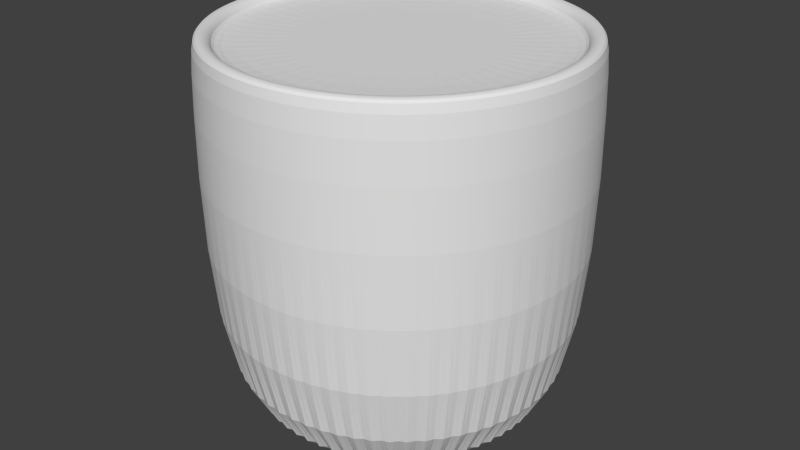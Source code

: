 # Source: bumperLowPoly.blend  (saved by Blender 2.66.1; exported with 4.5.12 LTS)
import bpy
from mathutils import Matrix  # noqa: F401  (used for matrix-valued properties, if any)

bpy.ops.wm.read_factory_settings(use_empty=True)
scene = bpy.context.scene
scene.name = 'Scene'

# ---- collections
col_collection_2 = bpy.data.collections.new('Collection 2'); scene.collection.children.link(col_collection_2)

# ---- world
world_world = bpy.data.worlds.new('World'); scene.world = world_world
world_world.color = (0.05088, 0.05088, 0.05088)
world_world.use_sun_shadow = False
world_world.sun_shadow_jitter_overblur = 0.0
world_world.cycles.sampling_method = 'MANUAL'
world_world.cycles.sample_map_resolution = 256

# ---- meshes
me_cylinder_001 = bpy.data.meshes.new('Cylinder.001')
me_cylinder_001.from_pydata([(0.08687, 0.882, 0.9787), (1.083e-07, 0.8863, 0.9787), (0.1729, 0.8693, 0.9787), (0.2573, 0.8481, 0.9787), (0.3392, 0.8188, 0.9787), (0.4178, 0.7817, 0.9787), (0.4924, 0.7369, 0.9787), (0.5623, 0.6851, 0.9787), (0.6267, 0.6267, 0.9787), (0.6851, 0.5623, 0.9787), (0.7369, 0.4924, 0.9787), (0.7817, 0.4178, 0.9787), (0.8188, 0.3392, 0.9787), (0.8481, 0.2573, 0.9787), (0.8693, 0.1729, 0.9787), (0.882, 0.08687, 0.9787), (0.8863, -1.629e-07, 0.9787), (0.882, -0.08687, 0.9787), (0.8693, -0.1729, 0.9787), (0.8481, -0.2573, 0.9787), (0.8188, -0.3392, 0.9787), (0.7817, -0.4178, 0.9787), (0.7369, -0.4924, 0.9787), (0.6851, -0.5623, 0.9787), (0.6267, -0.6267, 0.9787), (0.5623, -0.6851, 0.9787), (0.4924, -0.7369, 0.9787), (0.4178, -0.7817, 0.9787), (0.3392, -0.8188, 0.9787), (0.2573, -0.8481, 0.9787), (0.1729, -0.8693, 0.9787), (0.08687, -0.882, 0.9787), (-7.349e-07, -0.8863, 0.9787), (-0.08687, -0.882, 0.9787), (-0.1729, -0.8693, 0.9787), (-0.2573, -0.8481, 0.9787), (-0.3392, -0.8188, 0.9787), (-0.4178, -0.7817, 0.9787), (-0.4924, -0.7369, 0.9787), (-0.5623, -0.6851, 0.9787), (-0.6267, -0.6267, 0.9787), (-0.6851, -0.5623, 0.9787), (-0.7369, -0.4924, 0.9787), (-0.7817, -0.4178, 0.9787), (-0.8188, -0.3392, 0.9787), (-0.8481, -0.2573, 0.9787), (-0.8693, -0.1729, 0.9787), (-0.882, -0.08687, 0.9787), (-0.8863, -4.306e-07, 0.9787), (-0.882, 0.08687, 0.9787), (-0.8693, 0.1729, 0.9787), (-0.8481, 0.2573, 0.9787), (-0.8188, 0.3392, 0.9787), (-0.7817, 0.4178, 0.9787), (-0.7369, 0.4924, 0.9787), (-0.6851, 0.5623, 0.9787), (-0.6267, 0.6267, 0.9787), (-0.5623, 0.6851, 0.9787), (-0.4924, 0.7369, 0.9787), (-0.4178, 0.7817, 0.9787), (-0.3392, 0.8188, 0.9787), (-0.2573, 0.8481, 0.9787), (-0.1729, 0.8693, 0.9787), (-0.08688, 0.882, 0.9787), (-2.382e-07, -1.104e-07, 0.9822), (0.0, 1.0, 1.005), (0.09802, 0.9952, 1.005), (0.1951, 0.9808, 1.005), (0.2903, 0.9569, 1.005), (0.3827, 0.9239, 1.005), (0.4714, 0.8819, 1.005), (0.5556, 0.8315, 1.005), (0.6344, 0.773, 1.005), (0.7071, 0.7071, 1.005), (0.773, 0.6344, 1.005), (0.8315, 0.5556, 1.005), (0.8819, 0.4714, 1.005), (0.9239, 0.3827, 1.005), (0.9569, 0.2903, 1.005), (0.9808, 0.1951, 1.005), (0.9952, 0.09802, 1.005), (1.0, -1.629e-07, 1.005), (0.9952, -0.09802, 1.005), (0.9808, -0.1951, 1.005), (0.9569, -0.2903, 1.005), (0.9239, -0.3827, 1.005), (0.8819, -0.4714, 1.005), (0.8315, -0.5556, 1.005), (0.773, -0.6344, 1.005), (0.7071, -0.7071, 1.005), (0.6344, -0.773, 1.005), (0.5556, -0.8315, 1.005), (0.4714, -0.8819, 1.005), (0.3827, -0.9239, 1.005), (0.2903, -0.9569, 1.005), (0.1951, -0.9808, 1.005), (0.09802, -0.9952, 1.005), (-8.027e-07, -1.0, 1.005), (-0.09802, -0.9952, 1.005), (-0.1951, -0.9808, 1.005), (-0.2903, -0.9569, 1.005), (-0.3827, -0.9239, 1.005), (-0.4714, -0.8819, 1.005), (-0.5556, -0.8315, 1.005), (-0.6344, -0.773, 1.005), (-0.7071, -0.7071, 1.005), (-0.773, -0.6344, 1.005), (-0.8315, -0.5556, 1.005), (-0.8819, -0.4714, 1.005), (-0.9239, -0.3827, 1.005), (-0.9569, -0.2903, 1.005), (-0.9808, -0.1951, 1.005), (-0.9952, -0.09802, 1.005), (-1.0, -4.649e-07, 1.005), (-0.9952, 0.09802, 1.005), (-0.9808, 0.1951, 1.005), (-0.9569, 0.2903, 1.005), (-0.9239, 0.3827, 1.005), (-0.8819, 0.4714, 1.005), (-0.8315, 0.5556, 1.005), (-0.773, 0.6344, 1.005), (-0.7071, 0.7071, 1.005), (-0.6344, 0.773, 1.005), (-0.5556, 0.8315, 1.005), (-0.4714, 0.8819, 1.005), (-0.3827, 0.9239, 1.005), (-0.2903, 0.9569, 1.005), (-0.1951, 0.9808, 1.005), (-0.09802, 0.9952, 1.005), (0.08687, 0.882, 1.018), (1.096e-07, 0.8863, 1.018), (0.1729, 0.8693, 1.018), (0.2573, 0.8481, 1.018), (0.3392, 0.8188, 1.018), (0.4178, 0.7817, 1.018), (0.4924, 0.7369, 1.018), (0.5623, 0.6851, 1.018), (0.6267, 0.6267, 1.018), (0.6851, 0.5623, 1.018), (0.7369, 0.4924, 1.018), (0.7817, 0.4178, 1.018), (0.8188, 0.3392, 1.018), (0.8481, 0.2573, 1.018), (0.8693, 0.1729, 1.018), (0.882, 0.08687, 1.018), (0.8863, -1.629e-07, 1.018), (0.882, -0.08687, 1.018), (0.8693, -0.1729, 1.018), (0.8481, -0.2573, 1.018), (0.8188, -0.3392, 1.018), (0.7817, -0.4178, 1.018), (0.7369, -0.4924, 1.018), (0.6851, -0.5623, 1.018), (0.6267, -0.6267, 1.018), (0.5623, -0.6851, 1.018), (0.4924, -0.7369, 1.018), (0.4178, -0.7817, 1.018), (0.3392, -0.8188, 1.018), (0.2573, -0.8481, 1.018), (0.1729, -0.8693, 1.018), (0.08687, -0.882, 1.018), (-7.336e-07, -0.8863, 1.018), (-0.08687, -0.882, 1.018), (-0.1729, -0.8693, 1.018), (-0.2573, -0.8481, 1.018), (-0.3392, -0.8188, 1.018), (-0.4178, -0.7817, 1.018), (-0.4924, -0.7369, 1.018), (-0.5623, -0.6851, 1.018), (-0.6267, -0.6267, 1.018), (-0.6851, -0.5623, 1.018), (-0.7369, -0.4924, 1.018), (-0.7817, -0.4178, 1.018), (-0.8188, -0.3392, 1.018), (-0.8481, -0.2573, 1.018), (-0.8693, -0.1729, 1.018), (-0.882, -0.08687, 1.018), (-0.8863, -4.306e-07, 1.018), (-0.882, 0.08687, 1.018), (-0.8693, 0.1729, 1.018), (-0.8481, 0.2573, 1.018), (-0.8188, 0.3392, 1.018), (-0.7817, 0.4178, 1.018), (-0.7369, 0.4924, 1.018), (-0.6851, 0.5623, 1.018), (-0.6267, 0.6267, 1.018), (-0.5623, 0.6851, 1.018), (-0.4924, 0.7369, 1.018), (-0.4178, 0.7817, 1.018), (-0.3392, 0.8188, 1.018), (-0.2573, 0.8481, 1.018), (-0.1729, 0.8693, 1.018), (-0.08688, 0.882, 1.018), (0.09416, 0.956, 1.044), (-6.872e-09, 0.9606, 1.044), (0.1874, 0.9422, 1.044), (0.2789, 0.9193, 1.044), (0.3676, 0.8875, 1.044), (0.4528, 0.8472, 1.044), (0.5337, 0.7987, 1.044), (0.6094, 0.7426, 1.044), (0.6793, 0.6793, 1.044), (0.7426, 0.6094, 1.044), (0.7987, 0.5337, 1.044), (0.8472, 0.4528, 1.044), (0.8875, 0.3676, 1.044), (0.9193, 0.2789, 1.044), (0.9422, 0.1874, 1.044), (0.956, 0.09416, 1.044), (0.9606, -1.653e-07, 1.044), (0.956, -0.09416, 1.044), (0.9422, -0.1874, 1.044), (0.9193, -0.2789, 1.044), (0.8875, -0.3676, 1.044), (0.8472, -0.4528, 1.044), (0.7987, -0.5337, 1.044), (0.7426, -0.6094, 1.044), (0.6793, -0.6793, 1.044), (0.6094, -0.7426, 1.044), (0.5337, -0.7987, 1.044), (0.4528, -0.8472, 1.044), (0.3676, -0.8875, 1.044), (0.2789, -0.9193, 1.044), (0.1874, -0.9422, 1.044), (0.09416, -0.956, 1.044), (-7.908e-07, -0.9606, 1.044), (-0.09416, -0.956, 1.044), (-0.1874, -0.9422, 1.044), (-0.2789, -0.9193, 1.044), (-0.3676, -0.8875, 1.044), (-0.4528, -0.8472, 1.044), (-0.5337, -0.7987, 1.044), (-0.6094, -0.7426, 1.044), (-0.6793, -0.6793, 1.044), (-0.7426, -0.6094, 1.044), (-0.7987, -0.5337, 1.044), (-0.8472, -0.4528, 1.044), (-0.8875, -0.3676, 1.044), (-0.9193, -0.2789, 1.044), (-0.9422, -0.1874, 1.044), (-0.956, -0.09416, 1.044), (-0.9606, -4.554e-07, 1.044), (-0.956, 0.09416, 1.044), (-0.9422, 0.1874, 1.044), (-0.9193, 0.2789, 1.044), (-0.8875, 0.3676, 1.044), (-0.8472, 0.4528, 1.044), (-0.7987, 0.5337, 1.044), (-0.7426, 0.6094, 1.044), (-0.6793, 0.6793, 1.044), (-0.6094, 0.7426, 1.044), (-0.5337, 0.7987, 1.044), (-0.4528, 0.8472, 1.044), (-0.3676, 0.8875, 1.044), (-0.2789, 0.9193, 1.044), (-0.1874, 0.9422, 1.044), (-0.09416, 0.956, 1.044), (0.08987, 0.9125, 1.044), (1.136e-07, 0.9169, 1.044), (0.1789, 0.8993, 1.044), (0.2662, 0.8774, 1.044), (0.3509, 0.8471, 1.044), (0.4322, 0.8086, 1.044), (0.5094, 0.7624, 1.044), (0.5817, 0.7088, 1.044), (0.6484, 0.6484, 1.044), (0.7088, 0.5817, 1.044), (0.7624, 0.5094, 1.044), (0.8086, 0.4322, 1.044), (0.8471, 0.3509, 1.044), (0.8774, 0.2662, 1.044), (0.8993, 0.1789, 1.044), (0.9125, 0.08987, 1.044), (0.9169, -1.624e-07, 1.044), (0.9125, -0.08987, 1.044), (0.8993, -0.1789, 1.044), (0.8774, -0.2662, 1.044), (0.8471, -0.3509, 1.044), (0.8086, -0.4322, 1.044), (0.7624, -0.5094, 1.044), (0.7088, -0.5817, 1.044), (0.6484, -0.6484, 1.044), (0.5817, -0.7088, 1.044), (0.5094, -0.7624, 1.044), (0.4322, -0.8086, 1.044), (0.3509, -0.8471, 1.044), (0.2662, -0.8774, 1.044), (0.1789, -0.8993, 1.044), (0.08987, -0.9125, 1.044), (-7.468e-07, -0.9169, 1.044), (-0.08987, -0.9125, 1.044), (-0.1789, -0.8993, 1.044), (-0.2662, -0.8774, 1.044), (-0.3509, -0.8471, 1.044), (-0.4322, -0.8086, 1.044), (-0.5094, -0.7624, 1.044), (-0.5817, -0.7088, 1.044), (-0.6484, -0.6484, 1.044), (-0.7088, -0.5817, 1.044), (-0.7624, -0.5094, 1.044), (-0.8086, -0.4322, 1.044), (-0.8471, -0.3509, 1.044), (-0.8774, -0.2662, 1.044), (-0.8993, -0.1789, 1.044), (-0.9125, -0.08987, 1.044), (-0.9169, -4.398e-07, 1.044), (-0.9125, 0.08987, 1.044), (-0.8993, 0.1789, 1.044), (-0.8774, 0.2662, 1.044), (-0.8471, 0.3509, 1.044), (-0.8086, 0.4322, 1.044), (-0.7624, 0.5094, 1.044), (-0.7088, 0.5817, 1.044), (-0.6484, 0.6484, 1.044), (-0.5817, 0.7088, 1.044), (-0.5094, 0.7624, 1.044), (-0.4322, 0.8086, 1.044), (-0.3509, 0.8471, 1.044), (-0.2662, 0.8774, 1.044), (-0.1789, 0.8993, 1.044), (-0.08988, 0.9125, 1.044), (-4.327e-10, 1.0, -1.062), (0.09802, 0.9952, -1.062), (0.1951, 0.9808, -1.062), (0.2903, 0.9569, -1.062), (0.3827, 0.9239, -1.062), (0.4714, 0.8819, -1.062), (0.5556, 0.8315, -1.062), (0.6344, 0.773, -1.062), (0.7071, 0.7071, -1.062), (0.773, 0.6344, -1.062), (0.8315, 0.5556, -1.062), (0.8819, 0.4714, -1.062), (0.9239, 0.3827, -1.062), (0.9569, 0.2903, -1.062), (0.9808, 0.1951, -1.062), (0.9952, 0.09802, -1.062), (1.0, -1.629e-07, -1.062), (0.9952, -0.09802, -1.062), (0.9808, -0.1951, -1.062), (0.9569, -0.2903, -1.062), (0.9239, -0.3827, -1.062), (0.8819, -0.4714, -1.062), (0.8315, -0.5556, -1.062), (0.773, -0.6344, -1.062), (0.7071, -0.7071, -1.062), (0.6344, -0.773, -1.062), (0.5556, -0.8315, -1.062), (0.4714, -0.8819, -1.062), (0.3827, -0.9239, -1.062), (0.2903, -0.9569, -1.062), (0.1951, -0.9808, -1.062), (0.09802, -0.9952, -1.062), (-8.031e-07, -1.0, -1.062), (-0.09802, -0.9952, -1.062), (-0.1951, -0.9808, -1.062), (-0.2903, -0.9569, -1.062), (-0.3827, -0.9239, -1.062), (-0.4714, -0.8819, -1.062), (-0.5556, -0.8315, -1.062), (-0.6344, -0.773, -1.062), (-0.7071, -0.7071, -1.062), (-0.773, -0.6344, -1.062), (-0.8315, -0.5556, -1.062), (-0.8819, -0.4714, -1.062), (-0.9239, -0.3827, -1.062), (-0.9569, -0.2903, -1.062), (-0.9808, -0.1951, -1.062), (-0.9952, -0.09802, -1.062), (-1.0, -4.649e-07, -1.062), (-0.9952, 0.09802, -1.062), (-0.9808, 0.1951, -1.062), (-0.9569, 0.2903, -1.062), (-0.9239, 0.3827, -1.062), (-0.8819, 0.4714, -1.062), (-0.8315, 0.5556, -1.062), (-0.773, 0.6344, -1.062), (-0.7071, 0.7071, -1.062), (-0.6344, 0.773, -1.062), (-0.5556, 0.8315, -1.062), (-0.4714, 0.8819, -1.062), (-0.3827, 0.9239, -1.062), (-0.2903, 0.9569, -1.062), (-0.1951, 0.9808, -1.062), (-0.09802, 0.9952, -1.062), (-9.872e-08, -3.539e-08, -1.062)], [], [(130, 1, 0, 129), (188, 59, 60, 189), (170, 41, 42, 171), (152, 23, 24, 153), (134, 5, 6, 135), (175, 46, 47, 176), (157, 28, 29, 158), (139, 10, 11, 140), (180, 51, 52, 181), (162, 33, 34, 163), (144, 15, 16, 145), (185, 56, 57, 186), (167, 38, 39, 168), (149, 20, 21, 150), (131, 2, 3, 132), (190, 61, 62, 191), (172, 43, 44, 173), (154, 25, 26, 155), (136, 7, 8, 137), (177, 48, 49, 178), (159, 30, 31, 160), (141, 12, 13, 142), (182, 53, 54, 183), (164, 35, 36, 165), (146, 17, 18, 147), (187, 58, 59, 188), (169, 40, 41, 170), (151, 22, 23, 152), (133, 4, 5, 134), (192, 63, 1, 130), (174, 45, 46, 175), (156, 27, 28, 157), (138, 9, 10, 139), (179, 50, 51, 180), (161, 32, 33, 162), (143, 14, 15, 144), (184, 55, 56, 185), (166, 37, 38, 167), (148, 19, 20, 149), (129, 0, 2, 131), (60, 61, 190, 189), (171, 42, 43, 172), (24, 25, 154, 153), (135, 6, 7, 136), (47, 48, 177, 176), (158, 29, 30, 159), (11, 12, 141, 140), (181, 52, 53, 182), (34, 35, 164, 163), (145, 16, 17, 146), (57, 58, 187, 186), (168, 39, 40, 169), (21, 22, 151, 150), (132, 3, 4, 133), (191, 62, 63, 192), (44, 45, 174, 173), (155, 26, 27, 156), (8, 9, 138, 137), (178, 49, 50, 179), (31, 32, 161, 160), (142, 13, 14, 143), (183, 54, 55, 184), (165, 36, 37, 166), (64, 0, 1), (258, 257, 193, 194), (257, 259, 195, 193), (259, 260, 196, 195), (260, 261, 197, 196), (261, 262, 198, 197), (262, 263, 199, 198), (263, 264, 200, 199), (264, 265, 201, 200), (265, 266, 202, 201), (266, 267, 203, 202), (267, 268, 204, 203), (268, 269, 205, 204), (269, 270, 206, 205), (270, 271, 207, 206), (271, 272, 208, 207), (272, 273, 209, 208), (273, 274, 210, 209), (274, 275, 211, 210), (275, 276, 212, 211), (276, 277, 213, 212), (277, 278, 214, 213), (278, 279, 215, 214), (279, 280, 216, 215), (280, 281, 217, 216), (281, 282, 218, 217), (282, 283, 219, 218), (283, 284, 220, 219), (284, 285, 221, 220), (285, 286, 222, 221), (286, 287, 223, 222), (287, 288, 224, 223), (288, 289, 225, 224), (289, 290, 226, 225), (290, 291, 227, 226), (291, 292, 228, 227), (292, 293, 229, 228), (293, 294, 230, 229), (294, 295, 231, 230), (295, 296, 232, 231), (296, 297, 233, 232), (297, 298, 234, 233), (298, 299, 235, 234), (299, 300, 236, 235), (300, 301, 237, 236), (301, 302, 238, 237), (302, 303, 239, 238), (303, 304, 240, 239), (304, 305, 241, 240), (305, 306, 242, 241), (306, 307, 243, 242), (307, 308, 244, 243), (308, 309, 245, 244), (309, 310, 246, 245), (310, 311, 247, 246), (311, 312, 248, 247), (312, 313, 249, 248), (313, 314, 250, 249), (314, 315, 251, 250), (315, 316, 252, 251), (316, 317, 253, 252), (317, 318, 254, 253), (318, 319, 255, 254), (319, 320, 256, 255), (320, 258, 194, 256), (147, 18, 19, 148), (194, 193, 66, 65), (193, 195, 67, 66), (195, 196, 68, 67), (196, 197, 69, 68), (197, 198, 70, 69), (198, 199, 71, 70), (199, 200, 72, 71), (200, 201, 73, 72), (201, 202, 74, 73), (202, 203, 75, 74), (203, 204, 76, 75), (204, 205, 77, 76), (205, 206, 78, 77), (206, 207, 79, 78), (207, 208, 80, 79), (208, 209, 81, 80), (209, 210, 82, 81), (210, 211, 83, 82), (211, 212, 84, 83), (212, 213, 85, 84), (213, 214, 86, 85), (214, 215, 87, 86), (215, 216, 88, 87), (216, 217, 89, 88), (217, 218, 90, 89), (218, 219, 91, 90), (219, 220, 92, 91), (220, 221, 93, 92), (221, 222, 94, 93), (222, 223, 95, 94), (223, 224, 96, 95), (224, 225, 97, 96), (225, 226, 98, 97), (226, 227, 99, 98), (227, 228, 100, 99), (228, 229, 101, 100), (229, 230, 102, 101), (230, 231, 103, 102), (231, 232, 104, 103), (232, 233, 105, 104), (233, 234, 106, 105), (234, 235, 107, 106), (235, 236, 108, 107), (236, 237, 109, 108), (237, 238, 110, 109), (238, 239, 111, 110), (239, 240, 112, 111), (240, 241, 113, 112), (241, 242, 114, 113), (242, 243, 115, 114), (243, 244, 116, 115), (244, 245, 117, 116), (245, 246, 118, 117), (246, 247, 119, 118), (247, 248, 120, 119), (248, 249, 121, 120), (249, 250, 122, 121), (250, 251, 123, 122), (251, 252, 124, 123), (252, 253, 125, 124), (253, 254, 126, 125), (254, 255, 127, 126), (255, 256, 128, 127), (256, 194, 65, 128), (257, 258, 130, 129), (259, 257, 129, 131), (260, 259, 131, 132), (261, 260, 132, 133), (262, 261, 133, 134), (263, 262, 134, 135), (264, 263, 135, 136), (265, 264, 136, 137), (266, 265, 137, 138), (267, 266, 138, 139), (268, 267, 139, 140), (269, 268, 140, 141), (270, 269, 141, 142), (271, 270, 142, 143), (272, 271, 143, 144), (273, 272, 144, 145), (274, 273, 145, 146), (275, 274, 146, 147), (276, 275, 147, 148), (277, 276, 148, 149), (278, 277, 149, 150), (279, 278, 150, 151), (280, 279, 151, 152), (281, 280, 152, 153), (282, 281, 153, 154), (283, 282, 154, 155), (284, 283, 155, 156), (285, 284, 156, 157), (286, 285, 157, 158), (287, 286, 158, 159), (288, 287, 159, 160), (289, 288, 160, 161), (290, 289, 161, 162), (291, 290, 162, 163), (292, 291, 163, 164), (293, 292, 164, 165), (294, 293, 165, 166), (295, 294, 166, 167), (296, 295, 167, 168), (297, 296, 168, 169), (298, 297, 169, 170), (299, 298, 170, 171), (300, 299, 171, 172), (301, 300, 172, 173), (302, 301, 173, 174), (303, 302, 174, 175), (304, 303, 175, 176), (305, 304, 176, 177), (306, 305, 177, 178), (307, 306, 178, 179), (308, 307, 179, 180), (309, 308, 180, 181), (310, 309, 181, 182), (311, 310, 182, 183), (312, 311, 183, 184), (313, 312, 184, 185), (314, 313, 185, 186), (315, 314, 186, 187), (316, 315, 187, 188), (317, 316, 188, 189), (318, 317, 189, 190), (319, 318, 190, 191), (320, 319, 191, 192), (258, 320, 192, 130), (376, 120, 121, 377), (321, 65, 66, 322), (358, 102, 103, 359), (340, 84, 85, 341), (322, 66, 67, 323), (381, 125, 126, 382), (363, 107, 108, 364), (345, 89, 90, 346), (327, 71, 72, 328), (368, 112, 113, 369), (350, 94, 95, 351), (332, 76, 77, 333), (373, 117, 118, 374), (355, 99, 100, 356), (337, 81, 82, 338), (378, 122, 123, 379), (360, 104, 105, 361), (342, 86, 87, 343), (324, 68, 69, 325), (383, 127, 128, 384), (365, 109, 110, 366), (347, 91, 92, 348), (329, 73, 74, 330), (370, 114, 115, 371), (352, 96, 97, 353), (334, 78, 79, 335), (375, 119, 120, 376), (357, 101, 102, 358), (339, 83, 84, 340), (380, 124, 125, 381), (362, 106, 107, 363), (344, 88, 89, 345), (326, 70, 71, 327), (385, 321, 322), (367, 111, 112, 368), (349, 93, 94, 350), (331, 75, 76, 332), (372, 116, 117, 373), (354, 98, 99, 355), (336, 80, 81, 337), (377, 121, 122, 378), (359, 103, 104, 360), (341, 85, 86, 342), (323, 67, 68, 324), (382, 126, 127, 383), (364, 108, 109, 365), (346, 90, 91, 347), (328, 72, 73, 329), (369, 113, 114, 370), (351, 95, 96, 352), (333, 77, 78, 334), (374, 118, 119, 375), (356, 100, 101, 357), (338, 82, 83, 339), (379, 123, 124, 380), (361, 105, 106, 362), (343, 87, 88, 344), (325, 69, 70, 326), (384, 128, 65, 321), (366, 110, 111, 367), (348, 92, 93, 349), (330, 74, 75, 331), (371, 115, 116, 372), (353, 97, 98, 354), (335, 79, 80, 336), (385, 322, 323), (385, 323, 324), (385, 324, 325), (385, 325, 326), (385, 326, 327), (385, 327, 328), (385, 328, 329), (385, 329, 330), (385, 330, 331), (385, 331, 332), (385, 332, 333), (385, 333, 334), (385, 334, 335), (385, 335, 336), (385, 336, 337), (385, 337, 338), (385, 338, 339), (385, 339, 340), (385, 340, 341), (385, 341, 342), (385, 342, 343), (385, 343, 344), (385, 344, 345), (385, 345, 346), (385, 346, 347), (385, 347, 348), (385, 348, 349), (385, 349, 350), (385, 350, 351), (385, 351, 352), (385, 352, 353), (385, 353, 354), (385, 354, 355), (385, 355, 356), (385, 356, 357), (385, 357, 358), (385, 358, 359), (385, 359, 360), (385, 360, 361), (385, 361, 362), (385, 362, 363), (385, 363, 364), (385, 364, 365), (385, 365, 366), (385, 366, 367), (385, 367, 368), (385, 368, 369), (385, 369, 370), (385, 370, 371), (385, 371, 372), (385, 372, 373), (385, 373, 374), (385, 374, 375), (385, 375, 376), (385, 376, 377), (385, 377, 378), (385, 378, 379), (385, 379, 380), (385, 380, 381), (385, 381, 382), (385, 382, 383), (385, 383, 384), (385, 384, 321), (64, 2, 0), (64, 3, 2), (64, 4, 3), (64, 5, 4), (64, 6, 5), (64, 7, 6), (64, 8, 7), (64, 9, 8), (64, 10, 9), (64, 11, 10), (64, 12, 11), (64, 13, 12), (64, 14, 13), (64, 15, 14), (64, 16, 15), (64, 17, 16), (64, 18, 17), (64, 19, 18), (64, 20, 19), (64, 21, 20), (64, 22, 21), (64, 23, 22), (64, 24, 23), (64, 25, 24), (64, 26, 25), (64, 27, 26), (64, 28, 27), (64, 29, 28), (64, 30, 29), (64, 31, 30), (64, 32, 31), (64, 33, 32), (64, 34, 33), (64, 35, 34), (64, 36, 35), (64, 37, 36), (64, 38, 37), (64, 39, 38), (64, 40, 39), (64, 41, 40), (64, 42, 41), (64, 43, 42), (64, 44, 43), (64, 45, 44), (64, 46, 45), (64, 47, 46), (64, 48, 47), (64, 49, 48), (64, 50, 49), (64, 51, 50), (64, 52, 51), (64, 53, 52), (64, 54, 53), (64, 55, 54), (64, 56, 55), (64, 57, 56), (64, 58, 57), (64, 59, 58), (64, 60, 59), (64, 61, 60), (64, 62, 61), (64, 63, 62), (64, 1, 63)])
_uv = me_cylinder_001.uv_layers.new(name='UVMap')
_uv.uv.foreach_set('vector', [0.9436, 0.5254, 0.9697, 0.5253, 0.9699, 0.5832, 0.9438, 0.5833, 0.9428, 0.2429, 0.9689, 0.2428, 0.969, 0.2966, 0.9429, 0.2967, 0.8565, 0.1432, 0.8826, 0.1432, 0.8827, 0.1915, 0.8566, 0.1916, 0.9137, 0.09828, 0.9398, 0.0982, 0.9399, 0.1393, 0.9138, 0.1394, 0.9445, 0.8011, 0.9706, 0.801, 0.9707, 0.8494, 0.9446, 0.8494, 0.8573, 0.4094, 0.8834, 0.4093, 0.8836, 0.4672, 0.8575, 0.4673, 0.9144, 0.3378, 0.9405, 0.3377, 0.9407, 0.3934, 0.9146, 0.3934, 0.8854, 0.2327, 0.9115, 0.2327, 0.9117, 0.284, 0.8856, 0.284, 0.8582, 0.696, 0.8843, 0.696, 0.8844, 0.7497, 0.8583, 0.7498, 0.9153, 0.6244, 0.9414, 0.6244, 0.9415, 0.6814, 0.9154, 0.6815, 0.8863, 0.5084, 0.9123, 0.5083, 0.9125, 0.5665, 0.8864, 0.5666, 0.9423, 0.09828, 0.9684, 0.0982, 0.9686, 0.1432, 0.9425, 0.1432, 0.9161, 0.8906, 0.9422, 0.8905, 0.9423, 0.9355, 0.9162, 0.9355, 0.8871, 0.7909, 0.9132, 0.7908, 0.9134, 0.8421, 0.8873, 0.8422, 0.944, 0.6404, 0.9701, 0.6403, 0.9703, 0.696, 0.9442, 0.696, 0.9431, 0.3523, 0.9692, 0.3522, 0.9694, 0.4093, 0.9433, 0.4094, 0.8568, 0.2429, 0.8829, 0.2428, 0.883, 0.2966, 0.8569, 0.2967, 0.9139, 0.1844, 0.94, 0.1843, 0.9402, 0.2327, 0.9141, 0.2327, 0.885, 0.09828, 0.9111, 0.0982, 0.9112, 0.1393, 0.8851, 0.1394, 0.8576, 0.5254, 0.8837, 0.5253, 0.8839, 0.5832, 0.8578, 0.5833, 0.9147, 0.4505, 0.9408, 0.4504, 0.941, 0.5083, 0.9149, 0.5084, 0.8857, 0.3378, 0.9118, 0.3377, 0.912, 0.3934, 0.8859, 0.3934, 0.8585, 0.8011, 0.8846, 0.801, 0.8847, 0.8494, 0.8586, 0.8494, 0.9156, 0.7372, 0.9417, 0.7371, 0.9419, 0.7908, 0.9158, 0.7909, 0.8866, 0.6244, 0.9127, 0.6244, 0.9129, 0.6814, 0.8868, 0.6815, 0.9426, 0.1916, 0.9687, 0.1915, 0.9689, 0.2428, 0.9428, 0.2429, 0.8563, 0.09828, 0.8824, 0.0982, 0.8826, 0.1432, 0.8565, 0.1432, 0.8874, 0.8906, 0.9135, 0.8905, 0.9137, 0.9355, 0.8876, 0.9355, 0.9443, 0.7498, 0.9704, 0.7497, 0.9706, 0.801, 0.9445, 0.8011, 0.9435, 0.4673, 0.9696, 0.4672, 0.9697, 0.5253, 0.9436, 0.5254, 0.8571, 0.3523, 0.8832, 0.3522, 0.8834, 0.4093, 0.8573, 0.4094, 0.9142, 0.284, 0.9403, 0.284, 0.9405, 0.3377, 0.9144, 0.3378, 0.8853, 0.1844, 0.9114, 0.1843, 0.9115, 0.2327, 0.8854, 0.2327, 0.858, 0.6404, 0.8841, 0.6403, 0.8843, 0.696, 0.8582, 0.696, 0.9151, 0.5666, 0.9412, 0.5665, 0.9414, 0.6244, 0.9153, 0.6244, 0.8861, 0.4505, 0.9122, 0.4504, 0.9123, 0.5083, 0.8863, 0.5084, 0.8588, 0.8944, 0.8849, 0.8943, 0.885, 0.9355, 0.8589, 0.9355, 0.9159, 0.8422, 0.942, 0.8421, 0.9422, 0.8905, 0.9161, 0.8906, 0.887, 0.7372, 0.9131, 0.7371, 0.9132, 0.7908, 0.8871, 0.7909, 0.9438, 0.5833, 0.9699, 0.5832, 0.9701, 0.6403, 0.944, 0.6404, 0.969, 0.2966, 0.9692, 0.3522, 0.9431, 0.3523, 0.9429, 0.2967, 0.8566, 0.1916, 0.8827, 0.1915, 0.8829, 0.2428, 0.8568, 0.2429, 0.9399, 0.1393, 0.94, 0.1843, 0.9139, 0.1844, 0.9138, 0.1394, 0.9446, 0.8494, 0.9707, 0.8494, 0.9709, 0.8943, 0.9448, 0.8944, 0.8836, 0.4672, 0.8837, 0.5253, 0.8576, 0.5254, 0.8575, 0.4673, 0.9146, 0.3934, 0.9407, 0.3934, 0.9408, 0.4504, 0.9147, 0.4505, 0.9117, 0.284, 0.9118, 0.3377, 0.8857, 0.3378, 0.8856, 0.284, 0.8583, 0.7498, 0.8844, 0.7497, 0.8846, 0.801, 0.8585, 0.8011, 0.9415, 0.6814, 0.9417, 0.7371, 0.9156, 0.7372, 0.9154, 0.6815, 0.8864, 0.5666, 0.9125, 0.5665, 0.9127, 0.6244, 0.8866, 0.6244, 0.9686, 0.1432, 0.9687, 0.1915, 0.9426, 0.1916, 0.9425, 0.1432, 0.8562, 0.05715, 0.8823, 0.05707, 0.8824, 0.0982, 0.8563, 0.09828, 0.9134, 0.8421, 0.9135, 0.8905, 0.8874, 0.8906, 0.8873, 0.8422, 0.9442, 0.696, 0.9703, 0.696, 0.9704, 0.7497, 0.9443, 0.7498, 0.9433, 0.4094, 0.9694, 0.4093, 0.9696, 0.4672, 0.9435, 0.4673, 0.883, 0.2966, 0.8832, 0.3522, 0.8571, 0.3523, 0.8569, 0.2967, 0.9141, 0.2327, 0.9402, 0.2327, 0.9403, 0.284, 0.9142, 0.284, 0.9112, 0.1393, 0.9114, 0.1843, 0.8853, 0.1844, 0.8851, 0.1394, 0.8578, 0.5833, 0.8839, 0.5832, 0.8841, 0.6403, 0.858, 0.6404, 0.941, 0.5083, 0.9412, 0.5665, 0.9151, 0.5666, 0.9149, 0.5084, 0.8859, 0.3934, 0.912, 0.3934, 0.9122, 0.4504, 0.8861, 0.4505, 0.8586, 0.8494, 0.8847, 0.8494, 0.8849, 0.8943, 0.8588, 0.8944, 0.9158, 0.7909, 0.9419, 0.7908, 0.942, 0.8421, 0.9159, 0.8422, 0.4221, 0.5605, 0.2723, 0.8772, 0.242, 0.861, 0.1138, 0.7891, 0.1375, 0.818, 0.124, 0.8302, 0.09919, 0.7999, 0.1375, 0.818, 0.1639, 0.8444, 0.1517, 0.8579, 0.124, 0.8302, 0.1639, 0.8444, 0.1928, 0.8681, 0.182, 0.8827, 0.1517, 0.8579, 0.1928, 0.8681, 0.2239, 0.8889, 0.2146, 0.9045, 0.182, 0.8827, 0.2239, 0.8889, 0.2569, 0.9065, 0.2491, 0.923, 0.2146, 0.9045, 0.2569, 0.9065, 0.2914, 0.9208, 0.2853, 0.9379, 0.2491, 0.923, 0.2914, 0.9208, 0.3272, 0.9317, 0.3227, 0.9493, 0.2853, 0.9379, 0.3272, 0.9317, 0.3638, 0.939, 0.3612, 0.9569, 0.3227, 0.9493, 0.3638, 0.939, 0.401, 0.9426, 0.4001, 0.9608, 0.3612, 0.9569, 0.401, 0.9426, 0.4384, 0.9426, 0.4393, 0.9608, 0.4001, 0.9608, 0.4384, 0.9426, 0.4756, 0.939, 0.4783, 0.9569, 0.4393, 0.9608, 0.4756, 0.939, 0.5123, 0.9317, 0.5167, 0.9493, 0.4783, 0.9569, 0.5123, 0.9317, 0.548, 0.9208, 0.5541, 0.9379, 0.5167, 0.9493, 0.548, 0.9208, 0.5826, 0.9065, 0.5903, 0.923, 0.5541, 0.9379, 0.5826, 0.9065, 0.6155, 0.8889, 0.6249, 0.9045, 0.5903, 0.923, 0.6155, 0.8889, 0.6466, 0.8681, 0.6574, 0.8827, 0.6249, 0.9045, 0.6466, 0.8681, 0.6755, 0.8444, 0.6877, 0.8579, 0.6574, 0.8827, 0.6755, 0.8444, 0.7019, 0.818, 0.7154, 0.8302, 0.6877, 0.8579, 0.7019, 0.818, 0.7256, 0.7891, 0.7402, 0.7999, 0.7154, 0.8302, 0.7256, 0.7891, 0.7464, 0.758, 0.762, 0.7674, 0.7402, 0.7999, 0.7464, 0.758, 0.764, 0.7251, 0.7804, 0.7328, 0.762, 0.7674, 0.764, 0.7251, 0.7783, 0.6905, 0.7954, 0.6967, 0.7804, 0.7328, 0.7783, 0.6905, 0.7892, 0.6548, 0.8068, 0.6592, 0.7954, 0.6967, 0.7892, 0.6548, 0.7965, 0.6181, 0.8144, 0.6208, 0.8068, 0.6592, 0.7965, 0.6181, 0.8001, 0.5809, 0.8183, 0.5818, 0.8144, 0.6208, 0.8001, 0.5809, 0.8001, 0.5435, 0.8183, 0.5426, 0.8183, 0.5818, 0.8001, 0.5435, 0.7965, 0.5063, 0.8144, 0.5037, 0.8183, 0.5426, 0.7965, 0.5063, 0.7892, 0.4697, 0.8068, 0.4653, 0.8144, 0.5037, 0.7892, 0.4697, 0.7783, 0.4339, 0.7954, 0.4278, 0.8068, 0.4653, 0.7783, 0.4339, 0.764, 0.3994, 0.7804, 0.3916, 0.7954, 0.4278, 0.764, 0.3994, 0.7464, 0.3664, 0.762, 0.3571, 0.7804, 0.3916, 0.7464, 0.3664, 0.7256, 0.3353, 0.7402, 0.3245, 0.762, 0.3571, 0.7256, 0.3353, 0.7019, 0.3064, 0.7154, 0.2942, 0.7402, 0.3245, 0.7019, 0.3064, 0.6755, 0.28, 0.6877, 0.2666, 0.7154, 0.2942, 0.6755, 0.28, 0.6466, 0.2563, 0.6574, 0.2417, 0.6877, 0.2666, 0.6466, 0.2563, 0.6155, 0.2355, 0.6249, 0.22, 0.6574, 0.2417, 0.6155, 0.2355, 0.5826, 0.2179, 0.5903, 0.2015, 0.6249, 0.22, 0.5826, 0.2179, 0.548, 0.2036, 0.5541, 0.1865, 0.5903, 0.2015, 0.548, 0.2036, 0.5123, 0.1928, 0.5167, 0.1751, 0.5541, 0.1865, 0.5123, 0.1928, 0.4756, 0.1855, 0.4783, 0.1675, 0.5167, 0.1751, 0.4756, 0.1855, 0.4384, 0.1818, 0.4393, 0.1637, 0.4783, 0.1675, 0.4384, 0.1818, 0.401, 0.1818, 0.4001, 0.1637, 0.4393, 0.1637, 0.401, 0.1818, 0.3638, 0.1855, 0.3612, 0.1675, 0.4001, 0.1637, 0.3638, 0.1855, 0.3272, 0.1928, 0.3227, 0.1751, 0.3612, 0.1675, 0.3272, 0.1928, 0.2914, 0.2036, 0.2853, 0.1865, 0.3227, 0.1751, 0.2914, 0.2036, 0.2569, 0.2179, 0.2491, 0.2015, 0.2853, 0.1865, 0.2569, 0.2179, 0.2239, 0.2355, 0.2146, 0.22, 0.2491, 0.2015, 0.2239, 0.2355, 0.1928, 0.2563, 0.182, 0.2417, 0.2146, 0.22, 0.1928, 0.2563, 0.1639, 0.28, 0.1517, 0.2666, 0.182, 0.2417, 0.1639, 0.28, 0.1375, 0.3064, 0.124, 0.2942, 0.1517, 0.2666, 0.1375, 0.3064, 0.1138, 0.3353, 0.09919, 0.3245, 0.124, 0.2942, 0.1138, 0.3353, 0.09301, 0.3664, 0.07744, 0.3571, 0.09919, 0.3245, 0.09301, 0.3664, 0.07539, 0.3994, 0.05898, 0.3916, 0.07744, 0.3571, 0.07539, 0.3994, 0.06109, 0.4339, 0.04399, 0.4278, 0.05898, 0.3916, 0.06109, 0.4339, 0.05024, 0.4697, 0.03262, 0.4653, 0.04399, 0.4278, 0.05024, 0.4697, 0.04295, 0.5063, 0.02498, 0.5037, 0.03262, 0.4653, 0.04295, 0.5063, 0.03928, 0.5435, 0.02115, 0.5426, 0.02498, 0.5037, 0.03928, 0.5435, 0.03928, 0.5809, 0.02115, 0.5818, 0.02115, 0.5426, 0.03928, 0.5809, 0.04295, 0.6181, 0.02498, 0.6208, 0.02115, 0.5818, 0.04295, 0.6181, 0.05024, 0.6548, 0.03262, 0.6592, 0.02498, 0.6208, 0.05024, 0.6548, 0.06109, 0.6905, 0.04399, 0.6967, 0.03262, 0.6592, 0.06109, 0.6905, 0.07539, 0.7251, 0.05898, 0.7328, 0.04399, 0.6967, 0.07539, 0.7251, 0.09301, 0.758, 0.07744, 0.7674, 0.05898, 0.7328, 0.09301, 0.758, 0.1138, 0.7891, 0.09919, 0.7999, 0.07744, 0.7674, 0.8868, 0.6815, 0.9129, 0.6814, 0.9131, 0.7371, 0.887, 0.7372, 0.09919, 0.7999, 0.124, 0.8302, 0.1119, 0.8412, 0.08606, 0.8097, 0.124, 0.8302, 0.1517, 0.8579, 0.1407, 0.87, 0.1119, 0.8412, 0.1517, 0.8579, 0.182, 0.8827, 0.1723, 0.8959, 0.1407, 0.87, 0.182, 0.8827, 0.2146, 0.9045, 0.2062, 0.9185, 0.1723, 0.8959, 0.2146, 0.9045, 0.2491, 0.923, 0.2421, 0.9377, 0.2062, 0.9185, 0.2491, 0.923, 0.2853, 0.9379, 0.2798, 0.9533, 0.2421, 0.9377, 0.2853, 0.9379, 0.3227, 0.9493, 0.3188, 0.9652, 0.2798, 0.9533, 0.3227, 0.9493, 0.3612, 0.9569, 0.3588, 0.9731, 0.3188, 0.9652, 0.3612, 0.9569, 0.4001, 0.9608, 0.3993, 0.9771, 0.3588, 0.9731, 0.4001, 0.9608, 0.4393, 0.9608, 0.4401, 0.9771, 0.3993, 0.9771, 0.4393, 0.9608, 0.4783, 0.9569, 0.4807, 0.9731, 0.4401, 0.9771, 0.4783, 0.9569, 0.5167, 0.9493, 0.5206, 0.9652, 0.4807, 0.9731, 0.5167, 0.9493, 0.5541, 0.9379, 0.5596, 0.9533, 0.5206, 0.9652, 0.5541, 0.9379, 0.5903, 0.923, 0.5973, 0.9377, 0.5596, 0.9533, 0.5903, 0.923, 0.6249, 0.9045, 0.6333, 0.9185, 0.5973, 0.9377, 0.6249, 0.9045, 0.6574, 0.8827, 0.6672, 0.8959, 0.6333, 0.9185, 0.6574, 0.8827, 0.6877, 0.8579, 0.6987, 0.87, 0.6672, 0.8959, 0.6877, 0.8579, 0.7154, 0.8302, 0.7275, 0.8412, 0.6987, 0.87, 0.7154, 0.8302, 0.7402, 0.7999, 0.7534, 0.8097, 0.7275, 0.8412, 0.7402, 0.7999, 0.762, 0.7674, 0.776, 0.7758, 0.7534, 0.8097, 0.762, 0.7674, 0.7804, 0.7328, 0.7952, 0.7398, 0.776, 0.7758, 0.7804, 0.7328, 0.7954, 0.6967, 0.8108, 0.7022, 0.7952, 0.7398, 0.7954, 0.6967, 0.8068, 0.6592, 0.8226, 0.6632, 0.8108, 0.7022, 0.8068, 0.6592, 0.8144, 0.6208, 0.8306, 0.6232, 0.8226, 0.6632, 0.8144, 0.6208, 0.8183, 0.5818, 0.8346, 0.5826, 0.8306, 0.6232, 0.8183, 0.5818, 0.8183, 0.5426, 0.8346, 0.5418, 0.8346, 0.5826, 0.8183, 0.5426, 0.8144, 0.5037, 0.8306, 0.5013, 0.8346, 0.5418, 0.8144, 0.5037, 0.8068, 0.4653, 0.8226, 0.4613, 0.8306, 0.5013, 0.8068, 0.4653, 0.7954, 0.4278, 0.8108, 0.4223, 0.8226, 0.4613, 0.7954, 0.4278, 0.7804, 0.3916, 0.7952, 0.3846, 0.8108, 0.4223, 0.7804, 0.3916, 0.762, 0.3571, 0.776, 0.3487, 0.7952, 0.3846, 0.762, 0.3571, 0.7402, 0.3245, 0.7534, 0.3148, 0.776, 0.3487, 0.7402, 0.3245, 0.7154, 0.2942, 0.7275, 0.2833, 0.7534, 0.3148, 0.7154, 0.2942, 0.6877, 0.2666, 0.6987, 0.2544, 0.7275, 0.2833, 0.6877, 0.2666, 0.6574, 0.2417, 0.6672, 0.2286, 0.6987, 0.2544, 0.6574, 0.2417, 0.6249, 0.22, 0.6333, 0.2059, 0.6672, 0.2286, 0.6249, 0.22, 0.5903, 0.2015, 0.5973, 0.1867, 0.6333, 0.2059, 0.5903, 0.2015, 0.5541, 0.1865, 0.5596, 0.1711, 0.5973, 0.1867, 0.5541, 0.1865, 0.5167, 0.1751, 0.5206, 0.1593, 0.5596, 0.1711, 0.5167, 0.1751, 0.4783, 0.1675, 0.4807, 0.1513, 0.5206, 0.1593, 0.4783, 0.1675, 0.4393, 0.1637, 0.4401, 0.1473, 0.4807, 0.1513, 0.4393, 0.1637, 0.4001, 0.1637, 0.3993, 0.1473, 0.4401, 0.1473, 0.4001, 0.1637, 0.3612, 0.1675, 0.3588, 0.1513, 0.3993, 0.1473, 0.3612, 0.1675, 0.3227, 0.1751, 0.3188, 0.1593, 0.3588, 0.1513, 0.3227, 0.1751, 0.2853, 0.1865, 0.2798, 0.1711, 0.3188, 0.1593, 0.2853, 0.1865, 0.2491, 0.2015, 0.2421, 0.1867, 0.2798, 0.1711, 0.2491, 0.2015, 0.2146, 0.22, 0.2062, 0.2059, 0.2421, 0.1867, 0.2146, 0.22, 0.182, 0.2417, 0.1723, 0.2286, 0.2062, 0.2059, 0.182, 0.2417, 0.1517, 0.2666, 0.1407, 0.2544, 0.1723, 0.2286, 0.1517, 0.2666, 0.124, 0.2942, 0.1119, 0.2833, 0.1407, 0.2544, 0.124, 0.2942, 0.09919, 0.3245, 0.08606, 0.3148, 0.1119, 0.2833, 0.09919, 0.3245, 0.07744, 0.3571, 0.06341, 0.3487, 0.08606, 0.3148, 0.07744, 0.3571, 0.05898, 0.3916, 0.0442, 0.3846, 0.06341, 0.3487, 0.05898, 0.3916, 0.04399, 0.4278, 0.0286, 0.4223, 0.0442, 0.3846, 0.04399, 0.4278, 0.03262, 0.4653, 0.01676, 0.4613, 0.0286, 0.4223, 0.03262, 0.4653, 0.02498, 0.5037, 0.00881, 0.5013, 0.01676, 0.4613, 0.02498, 0.5037, 0.02115, 0.5426, 0.004815, 0.5418, 0.00881, 0.5013, 0.02115, 0.5426, 0.02115, 0.5818, 0.004815, 0.5826, 0.004815, 0.5418, 0.02115, 0.5818, 0.02498, 0.6208, 0.00881, 0.6232, 0.004815, 0.5826, 0.02498, 0.6208, 0.03262, 0.6592, 0.01676, 0.6632, 0.00881, 0.6232, 0.03262, 0.6592, 0.04399, 0.6967, 0.0286, 0.7022, 0.01676, 0.6632, 0.04399, 0.6967, 0.05898, 0.7328, 0.0442, 0.7398, 0.0286, 0.7022, 0.05898, 0.7328, 0.07744, 0.7674, 0.06341, 0.7758, 0.0442, 0.7398, 0.07744, 0.7674, 0.09919, 0.7999, 0.08606, 0.8097, 0.06341, 0.7758, 0.1375, 0.818, 0.1138, 0.7891, 0.124, 0.7815, 0.1469, 0.8095, 0.1639, 0.8444, 0.1375, 0.818, 0.1469, 0.8095, 0.1725, 0.835, 0.1928, 0.8681, 0.1639, 0.8444, 0.1725, 0.835, 0.2004, 0.8579, 0.2239, 0.8889, 0.1928, 0.8681, 0.2004, 0.8579, 0.2304, 0.878, 0.2569, 0.9065, 0.2239, 0.8889, 0.2304, 0.878, 0.2623, 0.895, 0.2914, 0.9208, 0.2569, 0.9065, 0.2623, 0.895, 0.2957, 0.9089, 0.3272, 0.9317, 0.2914, 0.9208, 0.2957, 0.9089, 0.3302, 0.9194, 0.3638, 0.939, 0.3272, 0.9317, 0.3302, 0.9194, 0.3657, 0.9264, 0.401, 0.9426, 0.3638, 0.939, 0.3657, 0.9264, 0.4016, 0.9299, 0.4384, 0.9426, 0.401, 0.9426, 0.4016, 0.9299, 0.4378, 0.9299, 0.4756, 0.939, 0.4384, 0.9426, 0.4378, 0.9299, 0.4737, 0.9264, 0.5123, 0.9317, 0.4756, 0.939, 0.4737, 0.9264, 0.5092, 0.9194, 0.548, 0.9208, 0.5123, 0.9317, 0.5092, 0.9194, 0.5437, 0.9089, 0.5826, 0.9065, 0.548, 0.9208, 0.5437, 0.9089, 0.5771, 0.895, 0.6155, 0.8889, 0.5826, 0.9065, 0.5771, 0.895, 0.609, 0.878, 0.6466, 0.8681, 0.6155, 0.8889, 0.609, 0.878, 0.639, 0.8579, 0.6755, 0.8444, 0.6466, 0.8681, 0.639, 0.8579, 0.667, 0.835, 0.7019, 0.818, 0.6755, 0.8444, 0.667, 0.835, 0.6925, 0.8095, 0.7256, 0.7891, 0.7019, 0.818, 0.6925, 0.8095, 0.7154, 0.7815, 0.7464, 0.758, 0.7256, 0.7891, 0.7154, 0.7815, 0.7355, 0.7515, 0.764, 0.7251, 0.7464, 0.758, 0.7355, 0.7515, 0.7525, 0.7196, 0.7783, 0.6905, 0.764, 0.7251, 0.7525, 0.7196, 0.7664, 0.6863, 0.7892, 0.6548, 0.7783, 0.6905, 0.7664, 0.6863, 0.7768, 0.6517, 0.7965, 0.6181, 0.7892, 0.6548, 0.7768, 0.6517, 0.7839, 0.6162, 0.8001, 0.5809, 0.7965, 0.6181, 0.7839, 0.6162, 0.7874, 0.5803, 0.8001, 0.5435, 0.8001, 0.5809, 0.7874, 0.5803, 0.7874, 0.5442, 0.7965, 0.5063, 0.8001, 0.5435, 0.7874, 0.5442, 0.7839, 0.5082, 0.7892, 0.4697, 0.7965, 0.5063, 0.7839, 0.5082, 0.7768, 0.4728, 0.7783, 0.4339, 0.7892, 0.4697, 0.7768, 0.4728, 0.7664, 0.4382, 0.764, 0.3994, 0.7783, 0.4339, 0.7664, 0.4382, 0.7525, 0.4048, 0.7464, 0.3664, 0.764, 0.3994, 0.7525, 0.4048, 0.7355, 0.3729, 0.7256, 0.3353, 0.7464, 0.3664, 0.7355, 0.3729, 0.7154, 0.3429, 0.7019, 0.3064, 0.7256, 0.3353, 0.7154, 0.3429, 0.6925, 0.315, 0.6755, 0.28, 0.7019, 0.3064, 0.6925, 0.315, 0.667, 0.2894, 0.6466, 0.2563, 0.6755, 0.28, 0.667, 0.2894, 0.639, 0.2665, 0.6155, 0.2355, 0.6466, 0.2563, 0.639, 0.2665, 0.609, 0.2464, 0.5826, 0.2179, 0.6155, 0.2355, 0.609, 0.2464, 0.5771, 0.2294, 0.548, 0.2036, 0.5826, 0.2179, 0.5771, 0.2294, 0.5437, 0.2156, 0.5123, 0.1928, 0.548, 0.2036, 0.5437, 0.2156, 0.5092, 0.2051, 0.4756, 0.1855, 0.5123, 0.1928, 0.5092, 0.2051, 0.4737, 0.198, 0.4384, 0.1818, 0.4756, 0.1855, 0.4737, 0.198, 0.4378, 0.1945, 0.401, 0.1818, 0.4384, 0.1818, 0.4378, 0.1945, 0.4016, 0.1945, 0.3638, 0.1855, 0.401, 0.1818, 0.4016, 0.1945, 0.3657, 0.198, 0.3272, 0.1928, 0.3638, 0.1855, 0.3657, 0.198, 0.3302, 0.2051, 0.2914, 0.2036, 0.3272, 0.1928, 0.3302, 0.2051, 0.2957, 0.2156, 0.2569, 0.2179, 0.2914, 0.2036, 0.2957, 0.2156, 0.2623, 0.2294, 0.2239, 0.2355, 0.2569, 0.2179, 0.2623, 0.2294, 0.2304, 0.2464, 0.1928, 0.2563, 0.2239, 0.2355, 0.2304, 0.2464, 0.2004, 0.2665, 0.1639, 0.28, 0.1928, 0.2563, 0.2004, 0.2665, 0.1725, 0.2894, 0.1375, 0.3064, 0.1639, 0.28, 0.1725, 0.2894, 0.1469, 0.315, 0.1138, 0.3353, 0.1375, 0.3064, 0.1469, 0.315, 0.124, 0.3429, 0.09301, 0.3664, 0.1138, 0.3353, 0.124, 0.3429, 0.1039, 0.3729, 0.07539, 0.3994, 0.09301, 0.3664, 0.1039, 0.3729, 0.08689, 0.4048, 0.06109, 0.4339, 0.07539, 0.3994, 0.08689, 0.4048, 0.07306, 0.4382, 0.05024, 0.4697, 0.06109, 0.4339, 0.07306, 0.4382, 0.06257, 0.4728, 0.04295, 0.5063, 0.05024, 0.4697, 0.06257, 0.4728, 0.05552, 0.5082, 0.03928, 0.5435, 0.04295, 0.5063, 0.05552, 0.5082, 0.05198, 0.5442, 0.03928, 0.5809, 0.03928, 0.5435, 0.05198, 0.5442, 0.05198, 0.5803, 0.04295, 0.6181, 0.03928, 0.5809, 0.05198, 0.5803, 0.05552, 0.6162, 0.05024, 0.6548, 0.04295, 0.6181, 0.05552, 0.6162, 0.06257, 0.6517, 0.06109, 0.6905, 0.05024, 0.6548, 0.06257, 0.6517, 0.07306, 0.6863, 0.07539, 0.7251, 0.06109, 0.6905, 0.07306, 0.6863, 0.08689, 0.7196, 0.09301, 0.758, 0.07539, 0.7251, 0.08689, 0.7196, 0.1039, 0.7515, 0.1138, 0.7891, 0.09301, 0.758, 0.1039, 0.7515, 0.124, 0.7815, 0.03046, 0.9919, 0.03045, 0.9894, 0.03053, 0.9894, 0.03054, 0.9919, 0.02969, 0.987, 0.0297, 0.9894, 0.02958, 0.9894, 0.02957, 0.987, 0.02732, 0.9894, 0.02733, 0.9919, 0.02723, 0.9919, 0.02722, 0.9894, 0.0284, 0.9894, 0.0284, 0.987, 0.0285, 0.987, 0.02851, 0.9894, 0.02957, 0.987, 0.02958, 0.9894, 0.02947, 0.9894, 0.02946, 0.987, 0.03014, 0.987, 0.03015, 0.9894, 0.03004, 0.9894, 0.03003, 0.987, 0.02907, 0.9919, 0.02906, 0.9894, 0.02916, 0.9894, 0.02917, 0.9919, 0.02871, 0.9894, 0.02871, 0.9919, 0.02863, 0.9919, 0.02862, 0.9894, 0.02905, 0.987, 0.02906, 0.9894, 0.02897, 0.9894, 0.02896, 0.987, 0.02961, 0.9919, 0.02961, 0.9894, 0.02972, 0.9894, 0.02973, 0.9919, 0.02821, 0.9894, 0.02821, 0.9919, 0.0281, 0.9919, 0.02809, 0.9894, 0.02751, 0.9894, 0.0275, 0.987, 0.02761, 0.987, 0.02761, 0.9894, 0.03017, 0.9919, 0.03017, 0.9894, 0.03027, 0.9894, 0.03027, 0.9919, 0.02764, 0.9894, 0.02764, 0.9919, 0.02753, 0.9919, 0.02753, 0.9894, 0.02807, 0.9894, 0.02806, 0.987, 0.02817, 0.987, 0.02818, 0.9894, 0.03044, 0.987, 0.03045, 0.9894, 0.03036, 0.9894, 0.03035, 0.987, 0.0288, 0.9919, 0.0288, 0.9894, 0.02888, 0.9894, 0.02889, 0.9919, 0.02861, 0.9894, 0.0286, 0.987, 0.0287, 0.987, 0.02871, 0.9894, 0.02935, 0.987, 0.02936, 0.9894, 0.02925, 0.9894, 0.02924, 0.987, 0.02992, 0.987, 0.02993, 0.9894, 0.02981, 0.9894, 0.0298, 0.987, 0.02928, 0.9919, 0.02927, 0.9894, 0.02938, 0.9894, 0.02939, 0.9919, 0.02852, 0.9894, 0.02853, 0.9919, 0.02843, 0.9919, 0.02842, 0.9894, 0.02722, 0.9894, 0.02721, 0.987, 0.0273, 0.987, 0.02731, 0.9894, 0.02984, 0.9919, 0.02984, 0.9894, 0.02995, 0.9894, 0.02996, 0.9919, 0.02798, 0.9894, 0.02799, 0.9919, 0.02787, 0.9919, 0.02786, 0.9894, 0.02772, 0.9894, 0.02772, 0.987, 0.02783, 0.987, 0.02784, 0.9894, 0.03037, 0.9919, 0.03036, 0.9894, 0.03045, 0.9894, 0.03046, 0.9919, 0.02742, 0.9894, 0.02743, 0.9919, 0.02733, 0.9919, 0.02732, 0.9894, 0.02829, 0.9894, 0.02829, 0.987, 0.0284, 0.987, 0.0284, 0.9894, 0.03025, 0.987, 0.03025, 0.9894, 0.03015, 0.9894, 0.03014, 0.987, 0.02897, 0.9919, 0.02897, 0.9894, 0.02906, 0.9894, 0.02907, 0.9919, 0.02879, 0.9894, 0.0288, 0.9919, 0.02871, 0.9919, 0.02871, 0.9894, 0.02914, 0.987, 0.02915, 0.9894, 0.02906, 0.9894, 0.02905, 0.987, 0.008329, 0.9893, 0.004702, 0.992, 0.004456, 0.9917, 0.0295, 0.9919, 0.02949, 0.9894, 0.02961, 0.9894, 0.02961, 0.9919, 0.02832, 0.9894, 0.02832, 0.9919, 0.02821, 0.9919, 0.02821, 0.9894, 0.02741, 0.9894, 0.0274, 0.987, 0.0275, 0.987, 0.02751, 0.9894, 0.03007, 0.9919, 0.03006, 0.9894, 0.03017, 0.9894, 0.03017, 0.9919, 0.02775, 0.9894, 0.02776, 0.9919, 0.02764, 0.9919, 0.02764, 0.9894, 0.02795, 0.9894, 0.02794, 0.987, 0.02806, 0.987, 0.02807, 0.9894, 0.03053, 0.987, 0.03054, 0.9894, 0.03045, 0.9894, 0.03044, 0.987, 0.02722, 0.9894, 0.02723, 0.9919, 0.02714, 0.9919, 0.02713, 0.9894, 0.02851, 0.9894, 0.0285, 0.987, 0.0286, 0.987, 0.02861, 0.9894, 0.02946, 0.987, 0.02947, 0.9894, 0.02936, 0.9894, 0.02935, 0.987, 0.03003, 0.987, 0.03004, 0.9894, 0.02993, 0.9894, 0.02992, 0.987, 0.02917, 0.9919, 0.02916, 0.9894, 0.02927, 0.9894, 0.02928, 0.9919, 0.02862, 0.9894, 0.02863, 0.9919, 0.02853, 0.9919, 0.02852, 0.9894, 0.02714, 0.9894, 0.02713, 0.987, 0.02721, 0.987, 0.02722, 0.9894, 0.02973, 0.9919, 0.02972, 0.9894, 0.02984, 0.9894, 0.02984, 0.9919, 0.02809, 0.9894, 0.0281, 0.9919, 0.02799, 0.9919, 0.02798, 0.9894, 0.02761, 0.9894, 0.02761, 0.987, 0.02772, 0.987, 0.02772, 0.9894, 0.03027, 0.9919, 0.03027, 0.9894, 0.03036, 0.9894, 0.03037, 0.9919, 0.02753, 0.9894, 0.02753, 0.9919, 0.02743, 0.9919, 0.02742, 0.9894, 0.02818, 0.9894, 0.02817, 0.987, 0.02829, 0.987, 0.02829, 0.9894, 0.03035, 0.987, 0.03036, 0.9894, 0.03025, 0.9894, 0.03025, 0.987, 0.02889, 0.9919, 0.02888, 0.9894, 0.02897, 0.9894, 0.02897, 0.9919, 0.02871, 0.9894, 0.0287, 0.987, 0.02879, 0.987, 0.0288, 0.9894, 0.02924, 0.987, 0.02925, 0.9894, 0.02915, 0.9894, 0.02914, 0.987, 0.0298, 0.987, 0.02981, 0.9894, 0.0297, 0.9894, 0.02969, 0.987, 0.02939, 0.9919, 0.02938, 0.9894, 0.02949, 0.9894, 0.0295, 0.9919, 0.02842, 0.9894, 0.02843, 0.9919, 0.02832, 0.9919, 0.02832, 0.9894, 0.02731, 0.9894, 0.0273, 0.987, 0.0274, 0.987, 0.02741, 0.9894, 0.02996, 0.9919, 0.02995, 0.9894, 0.03006, 0.9894, 0.03007, 0.9919, 0.02786, 0.9894, 0.02787, 0.9919, 0.02776, 0.9919, 0.02775, 0.9894, 0.02784, 0.9894, 0.02783, 0.987, 0.02794, 0.987, 0.02795, 0.9894, 0.008329, 0.9893, 0.004456, 0.9917, 0.004247, 0.9913, 0.008329, 0.9893, 0.004247, 0.9913, 0.004077, 0.9909, 0.008329, 0.9893, 0.004077, 0.9909, 0.003949, 0.9904, 0.008329, 0.9893, 0.003949, 0.9904, 0.003862, 0.99, 0.008329, 0.9893, 0.003862, 0.99, 0.003819, 0.9896, 0.008329, 0.9893, 0.003819, 0.9896, 0.003819, 0.9891, 0.008329, 0.9893, 0.003819, 0.9891, 0.003862, 0.9887, 0.008329, 0.9893, 0.003862, 0.9887, 0.003949, 0.9882, 0.008329, 0.9893, 0.003949, 0.9882, 0.004077, 0.9878, 0.008329, 0.9893, 0.004077, 0.9878, 0.004247, 0.9874, 0.008329, 0.9893, 0.004247, 0.9874, 0.004456, 0.987, 0.008329, 0.9893, 0.004456, 0.987, 0.004702, 0.9867, 0.008329, 0.9893, 0.004702, 0.9867, 0.004983, 0.9863, 0.008329, 0.9893, 0.004983, 0.9863, 0.005296, 0.986, 0.008329, 0.9893, 0.005296, 0.986, 0.005639, 0.9857, 0.008329, 0.9893, 0.005639, 0.9857, 0.006008, 0.9855, 0.008329, 0.9893, 0.006008, 0.9855, 0.006398, 0.9853, 0.008329, 0.9893, 0.006398, 0.9853, 0.006808, 0.9851, 0.008329, 0.9893, 0.006808, 0.9851, 0.007232, 0.985, 0.008329, 0.9893, 0.007232, 0.985, 0.007666, 0.9849, 0.008329, 0.9893, 0.007666, 0.9849, 0.008108, 0.9848, 0.008329, 0.9893, 0.008108, 0.9848, 0.008551, 0.9848, 0.008329, 0.9893, 0.008551, 0.9848, 0.008992, 0.9849, 0.008329, 0.9893, 0.008992, 0.9849, 0.009426, 0.985, 0.008329, 0.9893, 0.009426, 0.985, 0.00985, 0.9851, 0.008329, 0.9893, 0.00985, 0.9851, 0.01026, 0.9853, 0.008329, 0.9893, 0.01026, 0.9853, 0.01065, 0.9855, 0.008329, 0.9893, 0.01065, 0.9855, 0.01102, 0.9857, 0.008329, 0.9893, 0.01102, 0.9857, 0.01136, 0.986, 0.008329, 0.9893, 0.01136, 0.986, 0.01168, 0.9863, 0.008329, 0.9893, 0.01168, 0.9863, 0.01196, 0.9867, 0.008329, 0.9893, 0.01196, 0.9867, 0.0122, 0.987, 0.008329, 0.9893, 0.0122, 0.987, 0.01241, 0.9874, 0.008329, 0.9893, 0.01241, 0.9874, 0.01258, 0.9878, 0.008329, 0.9893, 0.01258, 0.9878, 0.01271, 0.9882, 0.008329, 0.9893, 0.01271, 0.9882, 0.0128, 0.9887, 0.008329, 0.9893, 0.0128, 0.9887, 0.01284, 0.9891, 0.008329, 0.9893, 0.01284, 0.9891, 0.01284, 0.9896, 0.008329, 0.9893, 0.01284, 0.9896, 0.0128, 0.99, 0.008329, 0.9893, 0.0128, 0.99, 0.01271, 0.9904, 0.008329, 0.9893, 0.01271, 0.9904, 0.01258, 0.9909, 0.008329, 0.9893, 0.01258, 0.9909, 0.01241, 0.9913, 0.008329, 0.9893, 0.01241, 0.9913, 0.0122, 0.9917, 0.008329, 0.9893, 0.0122, 0.9917, 0.01196, 0.992, 0.008329, 0.9893, 0.01196, 0.992, 0.01168, 0.9924, 0.008329, 0.9893, 0.01168, 0.9924, 0.01136, 0.9927, 0.008329, 0.9893, 0.01136, 0.9927, 0.01102, 0.993, 0.008329, 0.9893, 0.01102, 0.993, 0.01065, 0.9932, 0.008329, 0.9893, 0.01065, 0.9932, 0.01026, 0.9934, 0.008329, 0.9893, 0.01026, 0.9934, 0.00985, 0.9936, 0.008329, 0.9893, 0.00985, 0.9936, 0.009426, 0.9937, 0.008329, 0.9893, 0.009426, 0.9937, 0.008992, 0.9938, 0.008329, 0.9893, 0.008992, 0.9938, 0.008551, 0.9939, 0.008329, 0.9893, 0.008551, 0.9939, 0.008108, 0.9939, 0.008329, 0.9893, 0.008108, 0.9939, 0.007667, 0.9938, 0.008329, 0.9893, 0.007667, 0.9938, 0.007232, 0.9937, 0.008329, 0.9893, 0.007232, 0.9937, 0.006808, 0.9936, 0.008329, 0.9893, 0.006808, 0.9936, 0.006398, 0.9934, 0.008329, 0.9893, 0.006398, 0.9934, 0.006008, 0.9932, 0.008329, 0.9893, 0.006008, 0.9932, 0.005639, 0.993, 0.008329, 0.9893, 0.005639, 0.993, 0.005297, 0.9927, 0.008329, 0.9893, 0.005297, 0.9927, 0.004983, 0.9924, 0.008329, 0.9893, 0.004983, 0.9924, 0.004702, 0.992, 0.4221, 0.5605, 0.3041, 0.8904, 0.2723, 0.8772, 0.4221, 0.5605, 0.337, 0.9004, 0.3041, 0.8904, 0.4221, 0.5605, 0.3707, 0.9071, 0.337, 0.9004, 0.4221, 0.5605, 0.4049, 0.9104, 0.3707, 0.9071, 0.4221, 0.5605, 0.4393, 0.9104, 0.4049, 0.9104, 0.4221, 0.5605, 0.4735, 0.9071, 0.4393, 0.9104, 0.4221, 0.5605, 0.5072, 0.9004, 0.4735, 0.9071, 0.4221, 0.5605, 0.5401, 0.8904, 0.5072, 0.9004, 0.4221, 0.5605, 0.5719, 0.8772, 0.5401, 0.8904, 0.4221, 0.5605, 0.6022, 0.861, 0.5719, 0.8772, 0.4221, 0.5605, 0.6308, 0.8419, 0.6022, 0.861, 0.4221, 0.5605, 0.6574, 0.8201, 0.6308, 0.8419, 0.4221, 0.5605, 0.6817, 0.7958, 0.6574, 0.8201, 0.4221, 0.5605, 0.7035, 0.7692, 0.6817, 0.7958, 0.4221, 0.5605, 0.7226, 0.7406, 0.7035, 0.7692, 0.4221, 0.5605, 0.7388, 0.7103, 0.7226, 0.7406, 0.4221, 0.5605, 0.752, 0.6785, 0.7388, 0.7103, 0.4221, 0.5605, 0.762, 0.6456, 0.752, 0.6785, 0.4221, 0.5605, 0.7687, 0.6119, 0.762, 0.6456, 0.4221, 0.5605, 0.772, 0.5777, 0.7687, 0.6119, 0.4221, 0.5605, 0.772, 0.5433, 0.772, 0.5777, 0.4221, 0.5605, 0.7687, 0.5091, 0.772, 0.5433, 0.4221, 0.5605, 0.762, 0.4754, 0.7687, 0.5091, 0.4221, 0.5605, 0.752, 0.4425, 0.762, 0.4754, 0.4221, 0.5605, 0.7388, 0.4107, 0.752, 0.4425, 0.4221, 0.5605, 0.7226, 0.3804, 0.7388, 0.4107, 0.4221, 0.5605, 0.7035, 0.3518, 0.7226, 0.3804, 0.4221, 0.5605, 0.6817, 0.3252, 0.7035, 0.3518, 0.4221, 0.5605, 0.6574, 0.3009, 0.6817, 0.3252, 0.4221, 0.5605, 0.6308, 0.2791, 0.6574, 0.3009, 0.4221, 0.5605, 0.6022, 0.26, 0.6308, 0.2791, 0.4221, 0.5605, 0.5719, 0.2438, 0.6022, 0.26, 0.4221, 0.5605, 0.5401, 0.2306, 0.5719, 0.2438, 0.4221, 0.5605, 0.5072, 0.2206, 0.5401, 0.2306, 0.4221, 0.5605, 0.4735, 0.2139, 0.5072, 0.2206, 0.4221, 0.5605, 0.4393, 0.2106, 0.4735, 0.2139, 0.4221, 0.5605, 0.4049, 0.2106, 0.4393, 0.2106, 0.4221, 0.5605, 0.3707, 0.2139, 0.4049, 0.2106, 0.4221, 0.5605, 0.337, 0.2206, 0.3707, 0.2139, 0.4221, 0.5605, 0.3041, 0.2306, 0.337, 0.2206, 0.4221, 0.5605, 0.2723, 0.2438, 0.3041, 0.2306, 0.4221, 0.5605, 0.242, 0.26, 0.2723, 0.2438, 0.4221, 0.5605, 0.2134, 0.2791, 0.242, 0.26, 0.4221, 0.5605, 0.1868, 0.3009, 0.2134, 0.2791, 0.4221, 0.5605, 0.1625, 0.3252, 0.1868, 0.3009, 0.4221, 0.5605, 0.1407, 0.3518, 0.1625, 0.3252, 0.4221, 0.5605, 0.1216, 0.3804, 0.1407, 0.3518, 0.4221, 0.5605, 0.1054, 0.4107, 0.1216, 0.3804, 0.4221, 0.5605, 0.09221, 0.4425, 0.1054, 0.4107, 0.4221, 0.5605, 0.08223, 0.4754, 0.09221, 0.4425, 0.4221, 0.5605, 0.07553, 0.5091, 0.08223, 0.4754, 0.4221, 0.5605, 0.07216, 0.5433, 0.07553, 0.5091, 0.4221, 0.5605, 0.07216, 0.5777, 0.07216, 0.5433, 0.4221, 0.5605, 0.07553, 0.6119, 0.07216, 0.5777, 0.4221, 0.5605, 0.08223, 0.6456, 0.07553, 0.6119, 0.4221, 0.5605, 0.09221, 0.6785, 0.08223, 0.6456, 0.4221, 0.5605, 0.1054, 0.7103, 0.09221, 0.6785, 0.4221, 0.5605, 0.1216, 0.7406, 0.1054, 0.7103, 0.4221, 0.5605, 0.1407, 0.7692, 0.1216, 0.7406, 0.4221, 0.5605, 0.1625, 0.7958, 0.1407, 0.7692, 0.4221, 0.5605, 0.1868, 0.8201, 0.1625, 0.7958, 0.4221, 0.5605, 0.2134, 0.8419, 0.1868, 0.8201, 0.4221, 0.5605, 0.242, 0.861, 0.2134, 0.8419])
me_cylinder_001.use_remesh_preserve_volume = False
me_cylinder_001.use_remesh_preserve_attributes = False
me_cylinder_001.use_mirror_vertex_groups = False
me_cylinder_001.update()

# ---- objects
ob_bumper = bpy.data.objects.new('Bumper', me_cylinder_001)

# ---- transforms, parenting, visibility, modifiers, constraints
ob_bumper.location = (0.0, 0.0, 0.0)
ob_bumper.lineart.crease_threshold = 0.0
_m = ob_bumper.modifiers.new('Subsurf', 'SUBSURF')
_m.uv_smooth = 'NONE'
_m.quality = 2
_m.levels = 0
_m.show_only_control_edges = False

# ---- collection membership
col_collection_2.objects.link(ob_bumper)

# ---- scene / render settings (as saved in the file)
scene.frame_start = 1; scene.frame_end = 250; scene.frame_set(1)
scene.render.engine = 'BLENDER_EEVEE_NEXT'
scene.render.image_settings.color_mode = 'RGB'
scene.render.image_settings.compression = 90
scene.render.resolution_percentage = 50
scene.render.dither_intensity = 0.0
scene.render.use_bake_selected_to_active = True
scene.render.bake_margin = 2
scene.render.bake_bias = 0.0
scene.cycles.use_denoising = False
scene.cycles.samples = 10
scene.cycles.sampling_pattern = 'TABULATED_SOBOL'
scene.cycles.light_sampling_threshold = 0.0
scene.cycles.use_adaptive_sampling = False
scene.cycles.use_light_tree = False
scene.cycles.blur_glossy = 0.0
scene.cycles.volume_bounces = 1
scene.cycles.pixel_filter_type = 'GAUSSIAN'
scene.cycles.sample_clamp_indirect = 0.0
scene.view_settings.view_transform = 'Standard'
bpy.context.view_layer.update()

# ---- added for rendering (the .blend has no active camera and no usable light): camera, sun
cam_auto = bpy.data.cameras.new('AutoCamera')
cam_auto.lens = 50.0
cam_auto.sensor_width = 36.0
cam_auto.clip_end = 1000.0
ob_auto_camera = bpy.data.objects.new('AutoCamera', cam_auto)
scene.collection.objects.link(ob_auto_camera)
ob_auto_camera.location = (3.26241, -3.9149, 2.60069)
ob_auto_camera.rotation_euler = (1.09748, -7.21219e-08, 0.694738)
scene.camera = ob_auto_camera
light_auto_sun = bpy.data.lights.new('AutoSun', 'SUN')
light_auto_sun.energy = 3.0
light_auto_sun.angle = 0.0523599
ob_auto_sun = bpy.data.objects.new('AutoSun', light_auto_sun)
scene.collection.objects.link(ob_auto_sun)
ob_auto_sun.rotation_euler = (0.872665, 0.174533, 0.523599)
bpy.context.view_layer.update()
